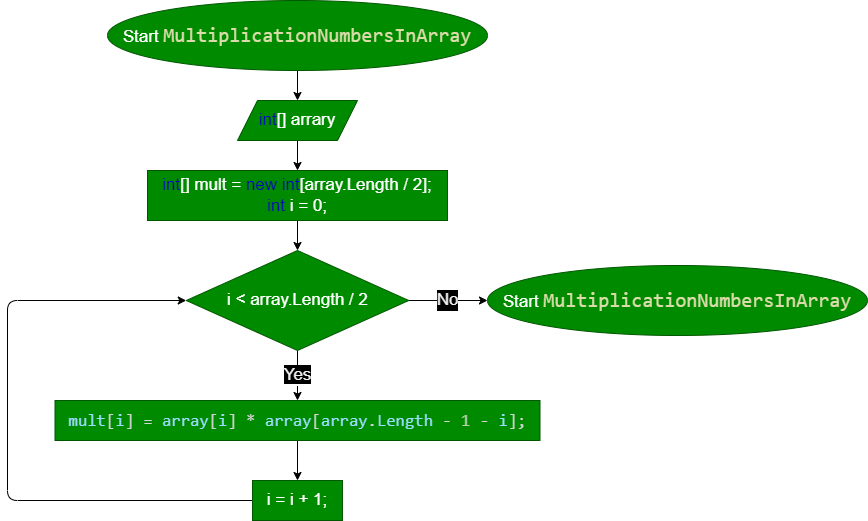

The diagram above was exported from draw.io. Its source (the exported page's mxGraphModel, read from the mxfile embedded in the PNG):
<mxGraphModel dx="1750" dy="667" grid="0" gridSize="10" guides="1" tooltips="1" connect="1" arrows="1" fold="1" page="1" pageScale="1" pageWidth="1100" pageHeight="850" math="0" shadow="0">
  <root>
    <mxCell id="0" />
    <mxCell id="1" parent="0" />
    <mxCell id="4" value="" style="edgeStyle=none;html=1;fontSize=17;" parent="1" source="2" target="3" edge="1">
      <mxGeometry relative="1" as="geometry" />
    </mxCell>
    <mxCell id="2" value="Start&amp;nbsp;&lt;span style=&quot;color: rgb(220, 220, 170); font-family: Consolas, &amp;quot;Courier New&amp;quot;, monospace; font-size: 20px; background-color: rgb(0, 138, 0);&quot;&gt;MultiplicationNumbersInArray&lt;/span&gt;" style="ellipse;whiteSpace=wrap;html=1;fillColor=#008a00;fontColor=#ffffff;strokeColor=#005700;fontSize=17;" parent="1" vertex="1">
      <mxGeometry x="260" y="10" width="380" height="70" as="geometry" />
    </mxCell>
    <mxCell id="8" value="" style="edgeStyle=none;html=1;fontSize=17;fontColor=#0000CC;" parent="1" source="3" target="7" edge="1">
      <mxGeometry relative="1" as="geometry" />
    </mxCell>
    <mxCell id="3" value="&lt;font color=&quot;#0000cc&quot;&gt;int&lt;/font&gt;[] arrary" style="shape=parallelogram;perimeter=parallelogramPerimeter;whiteSpace=wrap;html=1;fixedSize=1;fontSize=17;fillColor=#008a00;strokeColor=#005700;fontColor=#ffffff;" parent="1" vertex="1">
      <mxGeometry x="390" y="110" width="120" height="40" as="geometry" />
    </mxCell>
    <mxCell id="10" value="" style="edgeStyle=none;html=1;fontSize=17;fontColor=#0000CC;" parent="1" source="7" target="9" edge="1">
      <mxGeometry relative="1" as="geometry" />
    </mxCell>
    <mxCell id="7" value="&lt;font color=&quot;#0000cc&quot;&gt;int&lt;/font&gt;[] mult = &lt;font color=&quot;#0000cc&quot;&gt;new int&lt;/font&gt;[array.Length / 2];&lt;br&gt;&lt;font color=&quot;#0000cc&quot;&gt;int &lt;/font&gt;i = 0;" style="whiteSpace=wrap;html=1;fontSize=17;fillColor=#008a00;strokeColor=#005700;fontColor=#ffffff;" parent="1" vertex="1">
      <mxGeometry x="300" y="180" width="300" height="50" as="geometry" />
    </mxCell>
    <mxCell id="12" value="&lt;font style=&quot;background-color: rgb(0, 0, 0);&quot; color=&quot;#f0f0f0&quot;&gt;Yes&lt;/font&gt;" style="edgeStyle=none;html=1;fontSize=17;fontColor=#0000CC;" parent="1" source="9" target="11" edge="1">
      <mxGeometry relative="1" as="geometry" />
    </mxCell>
    <mxCell id="17" value="No" style="edgeStyle=none;html=1;entryX=0;entryY=0.5;entryDx=0;entryDy=0;labelBackgroundColor=#000000;fontSize=17;fontColor=#F0F0F0;" parent="1" source="9" target="16" edge="1">
      <mxGeometry relative="1" as="geometry" />
    </mxCell>
    <mxCell id="9" value="i &amp;lt; array.Length / 2" style="rhombus;whiteSpace=wrap;html=1;fontSize=17;fillColor=#008a00;strokeColor=#005700;fontColor=#ffffff;" parent="1" vertex="1">
      <mxGeometry x="338.75" y="260" width="222.5" height="100" as="geometry" />
    </mxCell>
    <mxCell id="14" value="" style="edgeStyle=none;html=1;labelBackgroundColor=#000000;fontSize=17;fontColor=#F0F0F0;" parent="1" source="11" target="13" edge="1">
      <mxGeometry relative="1" as="geometry" />
    </mxCell>
    <mxCell id="11" value="&lt;div style=&quot;color: rgb(212, 212, 212); font-family: Consolas, &amp;quot;Courier New&amp;quot;, monospace; line-height: 27px;&quot;&gt;&lt;span style=&quot;background-color: rgb(0, 138, 0);&quot;&gt;&lt;span style=&quot;color: rgb(156, 220, 254);&quot;&gt;mult&lt;/span&gt;[&lt;span style=&quot;color: rgb(156, 220, 254);&quot;&gt;i&lt;/span&gt;] = &lt;span style=&quot;color: rgb(156, 220, 254);&quot;&gt;array&lt;/span&gt;[&lt;span style=&quot;color: rgb(156, 220, 254);&quot;&gt;i&lt;/span&gt;] * &lt;span style=&quot;color: rgb(156, 220, 254);&quot;&gt;array&lt;/span&gt;[&lt;span style=&quot;color: rgb(156, 220, 254);&quot;&gt;array&lt;/span&gt;.&lt;span style=&quot;color: rgb(156, 220, 254);&quot;&gt;Length&lt;/span&gt; - &lt;span style=&quot;color: rgb(181, 206, 168);&quot;&gt;1&lt;/span&gt; - &lt;span style=&quot;color: rgb(156, 220, 254);&quot;&gt;i&lt;/span&gt;];&lt;/span&gt;&lt;/div&gt;" style="whiteSpace=wrap;html=1;fontSize=17;fillColor=#008a00;strokeColor=#005700;fontColor=#ffffff;" parent="1" vertex="1">
      <mxGeometry x="207.5" y="410" width="485" height="40" as="geometry" />
    </mxCell>
    <mxCell id="15" style="edgeStyle=none;html=1;entryX=0;entryY=0.5;entryDx=0;entryDy=0;labelBackgroundColor=#000000;fontSize=17;fontColor=#F0F0F0;exitX=0;exitY=0.5;exitDx=0;exitDy=0;" parent="1" source="13" target="9" edge="1">
      <mxGeometry relative="1" as="geometry">
        <Array as="points">
          <mxPoint x="160" y="510" />
          <mxPoint x="160" y="310" />
        </Array>
      </mxGeometry>
    </mxCell>
    <mxCell id="13" value="i = i + 1;" style="whiteSpace=wrap;html=1;fontSize=17;fillColor=#008a00;strokeColor=#005700;fontColor=#ffffff;" parent="1" vertex="1">
      <mxGeometry x="405" y="490" width="90" height="40" as="geometry" />
    </mxCell>
    <mxCell id="16" value="Start&amp;nbsp;&lt;span style=&quot;color: rgb(220, 220, 170); font-family: Consolas, &amp;quot;Courier New&amp;quot;, monospace; font-size: 20px; background-color: rgb(0, 138, 0);&quot;&gt;MultiplicationNumbersInArray&lt;/span&gt;" style="ellipse;whiteSpace=wrap;html=1;fillColor=#008a00;fontColor=#ffffff;strokeColor=#005700;fontSize=17;" parent="1" vertex="1">
      <mxGeometry x="640" y="275" width="380" height="70" as="geometry" />
    </mxCell>
  </root>
</mxGraphModel>